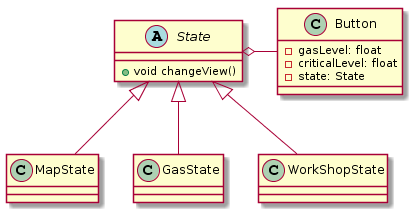

The diagram above was rendered by PlantUML. Its source (embedded in the PNG):
@startuml
Class Button {
-gasLevel: float
-criticalLevel: float
-state: State
}

abstract State {
+void changeView()
}
State o--right- Button
State <|-down- MapState
State <|-down- GasState
State <|-down- WorkShopState
@enduml